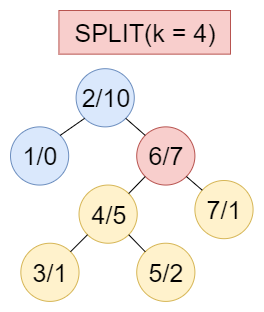

The diagram above was exported from draw.io. Its source (the exported page's mxGraphModel, read from the mxfile embedded in the PNG):
<mxGraphModel dx="2062" dy="1073" grid="1" gridSize="10" guides="1" tooltips="1" connect="1" arrows="1" fold="1" page="1" pageScale="1" pageWidth="827" pageHeight="1169" math="0" shadow="0">
  <root>
    <mxCell id="0" />
    <mxCell id="1" parent="0" />
    <mxCell id="2" value="" style="group" vertex="1" connectable="0" parent="1">
      <mxGeometry x="440" y="110" width="242.5818181818181" height="290.90999999999985" as="geometry" />
    </mxCell>
    <mxCell id="3" value="&lt;font style=&quot;font-size: 25px&quot;&gt;2/10&lt;/font&gt;" style="ellipse;whiteSpace=wrap;html=1;aspect=fixed;fillColor=#dae8fc;strokeColor=#6c8ebf;" vertex="1" parent="2">
      <mxGeometry x="65.60000000000002" y="58.18636363636358" width="58.18181818181819" height="58.18181818181819" as="geometry" />
    </mxCell>
    <mxCell id="4" value="&lt;font style=&quot;font-size: 25px&quot;&gt;1/0&lt;/font&gt;" style="ellipse;whiteSpace=wrap;html=1;aspect=fixed;fillColor=#dae8fc;strokeColor=#6c8ebf;" vertex="1" parent="2">
      <mxGeometry y="116.36818181818171" width="58.18181818181819" height="58.18181818181819" as="geometry" />
    </mxCell>
    <mxCell id="5" value="" style="endArrow=none;html=1;entryX=0;entryY=1;entryDx=0;entryDy=0;exitX=1;exitY=0;exitDx=0;exitDy=0;" edge="1" parent="2" source="4" target="3">
      <mxGeometry width="50" height="50" relative="1" as="geometry">
        <mxPoint x="-304.18" y="138.18181818181824" as="sourcePoint" />
        <mxPoint x="-261.77310242291895" y="100.57037908906341" as="targetPoint" />
      </mxGeometry>
    </mxCell>
    <mxCell id="6" value="&lt;font style=&quot;font-size: 25px&quot;&gt;4/5&lt;/font&gt;" style="ellipse;whiteSpace=wrap;html=1;aspect=fixed;fillColor=#fff2cc;strokeColor=#d6b656;" vertex="1" parent="2">
      <mxGeometry x="68.53000000000009" y="174.5463636363636" width="58.18181818181819" height="58.18181818181819" as="geometry" />
    </mxCell>
    <mxCell id="7" value="&lt;font style=&quot;font-size: 25px&quot;&gt;3/1&lt;/font&gt;" style="ellipse;whiteSpace=wrap;html=1;aspect=fixed;fillColor=#fff2cc;strokeColor=#d6b656;" vertex="1" parent="2">
      <mxGeometry x="10.350000000000023" y="232.72818181818172" width="58.18181818181819" height="58.18181818181819" as="geometry" />
    </mxCell>
    <mxCell id="8" value="&lt;font style=&quot;font-size: 25px&quot;&gt;6/7&lt;/font&gt;" style="ellipse;whiteSpace=wrap;html=1;aspect=fixed;fillColor=#f8cecc;strokeColor=#b85450;" vertex="1" parent="2">
      <mxGeometry x="126.22000000000003" y="116.36818181818171" width="58.18181818181819" height="58.18181818181819" as="geometry" />
    </mxCell>
    <mxCell id="9" value="&lt;font style=&quot;font-size: 25px&quot;&gt;5/2&lt;/font&gt;" style="ellipse;whiteSpace=wrap;html=1;aspect=fixed;fillColor=#fff2cc;strokeColor=#d6b656;" vertex="1" parent="2">
      <mxGeometry x="126.22000000000003" y="232.72545454545457" width="58.18181818181819" height="58.18181818181819" as="geometry" />
    </mxCell>
    <mxCell id="10" value="&lt;font style=&quot;font-size: 25px&quot;&gt;7/1&lt;/font&gt;" style="ellipse;whiteSpace=wrap;html=1;aspect=fixed;fillColor=#fff2cc;strokeColor=#d6b656;" vertex="1" parent="2">
      <mxGeometry x="184.39999999999998" y="170" width="58.18181818181819" height="58.18181818181819" as="geometry" />
    </mxCell>
    <mxCell id="11" value="&lt;font style=&quot;font-size: 25px&quot;&gt;SPLIT(k = 4)&lt;/font&gt;" style="rounded=0;whiteSpace=wrap;html=1;fillColor=#f8cecc;strokeColor=#b85450;" vertex="1" parent="2">
      <mxGeometry x="48.42" width="171.58" height="43.64" as="geometry" />
    </mxCell>
    <mxCell id="12" value="" style="endArrow=none;html=1;entryX=0;entryY=1;entryDx=0;entryDy=0;exitX=1;exitY=0;exitDx=0;exitDy=0;" edge="1" parent="2" source="7" target="6">
      <mxGeometry width="50" height="50" relative="1" as="geometry">
        <mxPoint x="-123.77999999999997" y="349.090909090909" as="sourcePoint" />
        <mxPoint x="-82.77999999999997" y="312.72727272727275" as="targetPoint" />
      </mxGeometry>
    </mxCell>
    <mxCell id="13" value="" style="endArrow=none;html=1;exitX=0;exitY=0;exitDx=0;exitDy=0;entryX=1;entryY=1;entryDx=0;entryDy=0;endFill=0;" edge="1" parent="2" source="8" target="3">
      <mxGeometry width="50" height="50" relative="1" as="geometry">
        <mxPoint x="-123.77999999999997" y="400" as="sourcePoint" />
        <mxPoint x="136.22000000000003" y="108" as="targetPoint" />
      </mxGeometry>
    </mxCell>
    <mxCell id="14" value="" style="endArrow=none;html=1;entryX=1;entryY=1;entryDx=0;entryDy=0;" edge="1" parent="2" source="10" target="8">
      <mxGeometry width="50" height="50" relative="1" as="geometry">
        <mxPoint x="7.420000000000073" y="400" as="sourcePoint" />
        <mxPoint x="48.42000000000007" y="363.6363636363635" as="targetPoint" />
      </mxGeometry>
    </mxCell>
    <mxCell id="15" value="" style="endArrow=none;html=1;entryX=0;entryY=1;entryDx=0;entryDy=0;endFill=0;" edge="1" parent="2" source="6" target="8">
      <mxGeometry width="50" height="50" relative="1" as="geometry">
        <mxPoint x="-123.77999999999997" y="290.909090909091" as="sourcePoint" />
        <mxPoint x="-82.77999999999997" y="254.5454545454545" as="targetPoint" />
      </mxGeometry>
    </mxCell>
    <mxCell id="16" value="" style="endArrow=none;html=1;entryX=1;entryY=1;entryDx=0;entryDy=0;exitX=0;exitY=0;exitDx=0;exitDy=0;endFill=0;" edge="1" parent="2" source="9" target="6">
      <mxGeometry width="50" height="50" relative="1" as="geometry">
        <mxPoint x="-151.20000000000005" y="310" as="sourcePoint" />
        <mxPoint x="-101.20000000000005" y="260" as="targetPoint" />
      </mxGeometry>
    </mxCell>
  </root>
</mxGraphModel>